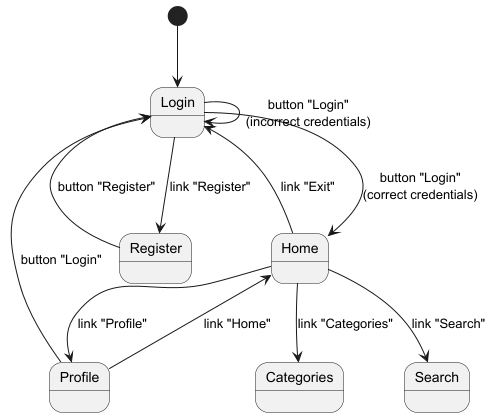

The diagram above was rendered by PlantUML. Its source (embedded in the PNG):
@startuml

[*] --> Login

Login --> Home : button "Login"\n(correct credentials)
Login --> Login : button "Login"\n(incorrect credentials)
Login --> Register : link "Register"

Register --> Login : button "Register"

Home --> Profile : link "Profile"
Home --> Login : link "Exit"
Home --> Search : link "Search"
Home --> Categories : link "Categories"

Profile --> Home : link "Home"
Profile --> Login : button "Login"

@enduml